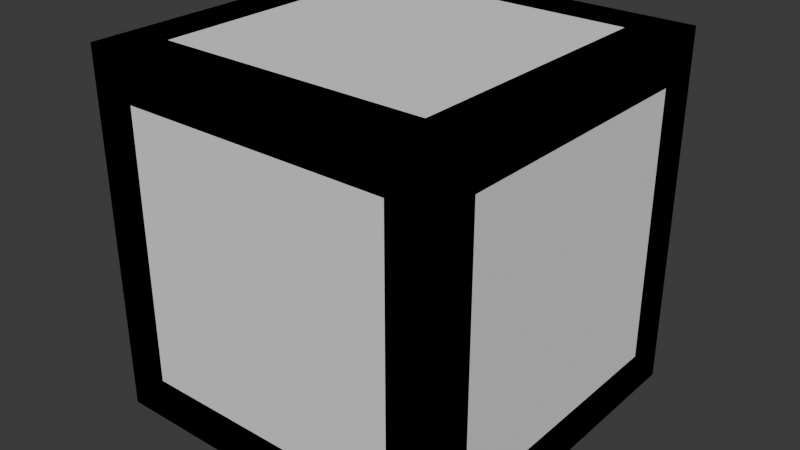 # Source: Crate_2.blend  (saved by Blender 5.0.118; exported with 4.5.12 LTS)
import bpy
from mathutils import Matrix  # noqa: F401  (used for matrix-valued properties, if any)

bpy.ops.wm.read_factory_settings(use_empty=True)
scene = bpy.context.scene
scene.name = 'Scene'

# ---- collections
col_collection = bpy.data.collections.new('Collection'); scene.collection.children.link(col_collection)

# ---- images (referenced by path relative to the original .blend; pixels are not part of the script)
import os
ASSET_DIR = os.environ.get("B2B_ASSET_DIR", "")  # directory of the original .blend (textures are referenced by path, not embedded)
HERE = os.path.dirname(os.path.abspath(__file__))  # packed textures are extracted next to this script under _unpacked/

def load_image(name, relpath, width, height, colorspace="sRGB"):
    """Load a texture the original file referenced (path relative to the .blend, or extracted next to this script)."""
    p = next((c for c in (os.path.join(HERE, relpath), os.path.join(ASSET_DIR, relpath)) if relpath and os.path.exists(c)), "")
    if p:
        img = bpy.data.images.load(p, check_existing=True)
        img.name = name
    else:  # same state as the original file: an image datablock whose file is absent (Cycles renders it pink)
        img = bpy.data.images.new(name, width, height)
        img.source = "FILE"
        img.filepath = "//" + (relpath or name)
    img.colorspace_settings.name = colorspace
    return img
img_planks023c_1k_png_color_png = load_image('Planks023C_1K-PNG_Color.png', 'ModelTextures/Planks023c/Planks023C_1K-PNG_Color.png', 1024, 1024, 'sRGB')
img_planks023c_1k_png_roughness_png = load_image('Planks023C_1K-PNG_Roughness.png', 'ModelTextures/Planks023c/Planks023C_1K-PNG_Roughness.png', 1024, 1024, 'sRGB')

# ---- materials (node trees are filled in below, after node groups)
mat_material_001 = bpy.data.materials.new('Material.001')

# ---- material node trees
mat_material_001.use_nodes = True; mat_material_001.node_tree.nodes.clear()
_N = mat_material_001.node_tree.nodes; _L = mat_material_001.node_tree.links
n0 = _N.new('ShaderNodeBsdfPrincipled'); n0.name = 'Principled BSDF'; n0.location = (-200, 100)
n1 = _N.new('ShaderNodeOutputMaterial'); n1.name = 'Material Output'; n1.location = (200, 100)
n2 = _N.new('ShaderNodeTexImage'); n2.name = 'Image Texture'; n2.location = (-490, 80)
n2.image = img_planks023c_1k_png_color_png
n3 = _N.new('ShaderNodeTexImage'); n3.name = 'Image Texture.001'; n3.location = (-490, 60)
n3.image = img_planks023c_1k_png_roughness_png
_L.new(n0.outputs[0], n1.inputs[0])
_L.new(n2.outputs[0], n0.inputs[0])
_L.new(n3.outputs[1], n0.inputs[2])
n1.is_active_output = True

# ---- world
world_world = bpy.data.worlds.new('World'); scene.world = world_world
world_world.use_nodes = True; world_world.node_tree.nodes.clear()
_N = world_world.node_tree.nodes; _L = world_world.node_tree.links
n0 = _N.new('ShaderNodeOutputWorld'); n0.name = 'World Output'; n0.location = (200, 100)
n1 = _N.new('ShaderNodeBackground'); n1.name = 'Background'; n1.location = (-200, 100)
n1.inputs[0].default_value = (0.05088, 0.05088, 0.05088, 1.0)
_L.new(n1.outputs[0], n0.inputs[0])
n0.is_active_output = True
world_world.color = (0.05088, 0.05088, 0.05088)
world_world.sun_shadow_jitter_overblur = 0.0

# ---- meshes
me_cube_002 = bpy.data.meshes.new('Cube.002')
me_cube_002.from_pydata([(0.5657, 0.6944, 0.5657), (-0.5657, 0.6944, -0.5657), (0.5657, 0.641, 0.4839), (-0.4839, 0.641, -0.5657), (-0.5657, 0.641, -0.4839), (0.4839, 0.641, 0.5657), (-0.4839, 0.6944, -0.5657), (0.5657, 0.6944, 0.4839), (0.4839, 0.6944, 0.5657), (-0.5657, 0.6944, -0.4839), (-0.6944, 0.5657, 0.5657), (-0.6944, -0.5657, -0.5657), (-0.641, 0.5657, 0.4839), (-0.641, -0.4839, -0.5657), (-0.641, -0.5657, -0.4839), (-0.641, 0.4839, 0.5657), (-0.6944, -0.4839, -0.5657), (-0.6944, 0.5657, 0.4839), (-0.6944, 0.4839, 0.5657), (-0.6944, -0.5657, -0.4839), (-0.5657, -0.6944, 0.5657), (0.5657, -0.6944, -0.5657), (-0.5657, -0.641, 0.4839), (0.4839, -0.641, -0.5657), (0.5657, -0.641, -0.4839), (-0.4839, -0.641, 0.5657), (0.4839, -0.6944, -0.5657), (-0.5657, -0.6944, 0.4839), (-0.4839, -0.6944, 0.5657), (0.5657, -0.6944, -0.4839), (0.6944, -0.5657, 0.5657), (0.6944, 0.5657, -0.5657), (0.641, -0.5657, 0.4839), (0.641, 0.4839, -0.5657), (0.641, 0.5657, -0.4839), (0.641, -0.4839, 0.5657), (0.6944, 0.4839, -0.5657), (0.6944, -0.5657, 0.4839), (0.6944, -0.4839, 0.5657), (0.6944, 0.5657, -0.4839), (-0.5657, 0.5657, 0.6944), (0.5657, -0.5657, 0.6944), (-0.5657, 0.4839, 0.641), (0.4839, -0.5657, 0.641), (0.5657, -0.4839, 0.641), (-0.4839, 0.5657, 0.641), (0.4839, -0.5657, 0.6944), (-0.5657, 0.4839, 0.6944), (-0.4839, 0.5657, 0.6944), (0.5657, -0.4839, 0.6944), (-0.5657, -0.5657, -0.6944), (0.5657, 0.5657, -0.6944), (-0.5657, -0.4839, -0.641), (0.4839, 0.5657, -0.641), (0.5657, 0.4839, -0.641), (-0.4839, -0.5657, -0.641), (0.4839, 0.5657, -0.6944), (-0.5657, -0.4839, -0.6944), (-0.4839, -0.5657, -0.6944), (0.5657, 0.4839, -0.6944), (-0.75, -0.75, -0.75), (-0.75, -0.75, 0.75), (-0.75, 0.75, -0.75), (-0.75, 0.75, 0.75), (0.75, -0.75, -0.75), (0.75, -0.75, 0.75), (0.75, 0.75, -0.75), (0.75, 0.75, 0.75), (-0.75, -0.5657, -0.5657), (-0.75, -0.5657, 0.5657), (-0.75, 0.5657, 0.5657), (-0.75, 0.5657, -0.5657), (-0.5657, 0.75, -0.5657), (-0.5657, 0.75, 0.5657), (0.5657, 0.75, 0.5657), (0.5657, 0.75, -0.5657), (0.75, 0.5657, -0.5657), (0.75, 0.5657, 0.5657), (0.75, -0.5657, 0.5657), (0.75, -0.5657, -0.5657), (0.5657, -0.75, -0.5657), (0.5657, -0.75, 0.5657), (-0.5657, -0.75, 0.5657), (-0.5657, -0.75, -0.5657), (-0.5657, 0.5657, -0.75), (0.5657, 0.5657, -0.75), (0.5657, -0.5657, -0.75), (-0.5657, -0.5657, -0.75), (0.5657, 0.5657, 0.75), (-0.5657, 0.5657, 0.75), (-0.5657, -0.5657, 0.75), (0.5657, -0.5657, 0.75), (-0.6515, -0.5657, -0.5657), (-0.6515, -0.5657, 0.5657), (-0.6515, 0.5657, 0.5657), (-0.6515, 0.5657, -0.5657), (-0.5657, 0.6515, -0.5657), (-0.5657, 0.6515, 0.5657), (0.5657, 0.6515, 0.5657), (0.5657, 0.6515, -0.5657), (0.6515, 0.5657, -0.5657), (0.6515, 0.5657, 0.5657), (0.6515, -0.5657, 0.5657), (0.6515, -0.5657, -0.5657), (0.5657, -0.6515, -0.5657), (0.5657, -0.6515, 0.5657), (-0.5657, -0.6515, 0.5657), (-0.5657, -0.6515, -0.5657), (-0.5657, 0.5657, -0.6515), (0.5657, 0.5657, -0.6515), (0.5657, -0.5657, -0.6515), (-0.5657, -0.5657, -0.6515), (0.5657, 0.5657, 0.6515), (-0.5657, 0.5657, 0.6515), (-0.5657, -0.5657, 0.6515), (0.5657, -0.5657, 0.6515)], [], [(9, 1, 6, 7, 0, 8), (8, 5, 4, 9), (2, 7, 6, 3), (19, 11, 16, 17, 10, 18), (18, 15, 14, 19), (12, 17, 16, 13), (29, 21, 26, 27, 20, 28), (28, 25, 24, 29), (22, 27, 26, 23), (39, 31, 36, 37, 30, 38), (38, 35, 34, 39), (32, 37, 36, 33), (49, 41, 46, 47, 40, 48), (48, 45, 44, 49), (42, 47, 46, 43), (59, 51, 56, 57, 50, 58), (58, 55, 54, 59), (52, 57, 56, 53), (75, 72, 96, 99), (76, 77, 101, 100), (71, 68, 92, 95), (72, 73, 97, 96), (68, 69, 93, 92), (90, 91, 115, 114), (60, 61, 69, 68), (61, 63, 70, 69), (63, 62, 71, 70), (62, 60, 68, 71), (62, 63, 73, 72), (63, 67, 74, 73), (67, 66, 75, 74), (66, 62, 72, 75), (66, 67, 77, 76), (67, 65, 78, 77), (65, 64, 79, 78), (64, 66, 76, 79), (64, 65, 81, 80), (65, 61, 82, 81), (61, 60, 83, 82), (60, 64, 80, 83), (62, 66, 85, 84), (66, 64, 86, 85), (64, 60, 87, 86), (60, 62, 84, 87), (67, 63, 89, 88), (63, 61, 90, 89), (61, 65, 91, 90), (65, 67, 88, 91), (92, 93, 94, 95), (96, 97, 98, 99), (100, 101, 102, 103), (104, 105, 106, 107), (108, 109, 110, 111), (112, 113, 114, 115), (80, 81, 105, 104), (69, 70, 94, 93), (79, 76, 100, 103), (84, 85, 109, 108), (73, 74, 98, 97), (83, 80, 104, 107), (88, 89, 113, 112), (70, 71, 95, 94), (77, 78, 102, 101), (87, 84, 108, 111), (74, 75, 99, 98), (81, 82, 106, 105), (91, 88, 112, 115), (78, 79, 103, 102), (85, 86, 110, 109), (82, 83, 107, 106), (89, 90, 114, 113), (86, 87, 111, 110)])
_uv = me_cube_002.uv_layers.new(name='UVMap')
_uv.uv.foreach_set('vector', [0.8306, 0.1422, 0.8595, 0.1711, 0.8306, 0.2, 0.09082, 0.2, 0.06196, 0.1711, 0.09082, 0.1422, 0.09082, 0.1422, 0.09082, 0.1156, 0.8306, 0.1156, 0.8306, 0.1422, 0.09082, 0.2266, 0.09082, 0.2, 0.8306, 0.2, 0.8306, 0.2266, 0.8306, 0.4814, 0.8595, 0.5102, 0.8306, 0.5391, 0.09082, 0.5391, 0.06196, 0.5102, 0.09082, 0.4814, 0.09082, 0.4814, 0.09082, 0.4547, 0.8306, 0.4547, 0.8306, 0.4814, 0.09082, 0.5657, 0.09082, 0.5391, 0.8306, 0.5391, 0.8306, 0.5657, 0.8306, 0.2553, 0.8595, 0.2841, 0.8306, 0.313, 0.09082, 0.313, 0.06196, 0.2841, 0.09082, 0.2553, 0.09082, 0.2553, 0.09082, 0.2287, 0.8306, 0.2287, 0.8306, 0.2553, 0.09082, 0.3396, 0.09082, 0.313, 0.8306, 0.313, 0.8306, 0.3396, 0.09082, 0.426, 0.06196, 0.3972, 0.09082, 0.3683, 0.8306, 0.3683, 0.8595, 0.3972, 0.8306, 0.426, 0.8306, 0.426, 0.8306, 0.4526, 0.09082, 0.4526, 0.09082, 0.426, 0.8306, 0.3417, 0.8306, 0.3683, 0.09082, 0.3683, 0.09082, 0.3417, 0.09082, 0.6521, 0.06196, 0.6232, 0.09082, 0.5944, 0.8306, 0.5944, 0.8595, 0.6232, 0.8306, 0.6521, 0.8306, 0.6521, 0.8306, 0.6787, 0.09082, 0.6787, 0.09082, 0.6521, 0.8306, 0.5678, 0.8306, 0.5944, 0.09082, 0.5944, 0.09082, 0.5678, 0.09082, 0.7651, 0.06196, 0.7363, 0.09082, 0.7074, 0.8306, 0.7074, 0.8595, 0.7363, 0.8306, 0.7651, 0.8306, 0.7651, 0.8306, 0.7918, 0.09082, 0.7918, 0.09082, 0.7651, 0.8306, 0.6808, 0.8306, 0.7074, 0.09082, 0.7074, 0.09082, 0.6808, 0.973, 0.2734, 0.973, 0.4996, 0.9504, 0.479, 0.9541, 0.2937, 0.2243, 0.5028, 0.0003574, 0.5015, 0.01926, 0.4812, 0.2017, 0.4822, 0.973, 0.7734, 0.973, 0.9996, 0.9504, 0.979, 0.9541, 0.7937, 0.973, 0.4996, 0.749, 0.4983, 0.7679, 0.478, 0.9504, 0.479, 0.973, 0.9996, 0.749, 0.9983, 0.7679, 0.978, 0.9504, 0.979, 0.2243, 0.7528, 0.0003574, 0.7515, 0.01926, 0.7312, 0.2017, 0.7322, 0.4903, 1.059, 0.04289, 1.059, 0.09785, 1.004, 0.4353, 1.004, 0.04289, 1.059, 0.04289, 0.6115, 0.09785, 0.6665, 0.09785, 1.004, 0.04289, 0.6115, 0.4903, 0.6115, 0.4353, 0.6665, 0.09785, 0.6665, 0.4903, 0.6115, 0.4903, 1.059, 0.4353, 1.004, 0.4353, 0.6665, 0.9389, 1.059, 0.4915, 1.059, 0.5465, 1.004, 0.884, 1.004, 0.4915, 1.059, 0.4915, 0.6115, 0.5465, 0.6665, 0.5465, 1.004, 0.4915, 0.6115, 0.9389, 0.6115, 0.884, 0.6665, 0.5465, 0.6665, 0.9389, 0.6115, 0.9389, 1.059, 0.884, 1.004, 0.884, 0.6665, 0.4903, -0.2857, 0.4903, 0.1617, 0.4353, 0.1067, 0.4353, -0.2308, 0.4903, 0.1617, 0.04289, 0.1617, 0.09785, 0.1067, 0.4353, 0.1067, 0.04289, 0.1617, 0.04289, -0.2857, 0.09785, -0.2308, 0.09785, 0.1067, 0.04289, -0.2857, 0.4903, -0.2857, 0.4353, -0.2308, 0.09785, -0.2308, 0.9389, -0.2857, 0.9389, 0.1617, 0.884, 0.1067, 0.884, -0.2308, 0.9389, 0.1617, 0.4915, 0.1617, 0.5465, 0.1067, 0.884, 0.1067, 0.4915, 0.1617, 0.4915, -0.2857, 0.5465, -0.2308, 0.5465, 0.1067, 0.4915, -0.2857, 0.9389, -0.2857, 0.884, -0.2308, 0.5465, -0.2308, 0.4915, 0.1629, 0.9389, 0.1629, 0.884, 0.2179, 0.5465, 0.2179, 0.9389, 0.1629, 0.9389, 0.6103, 0.884, 0.5553, 0.884, 0.2179, 0.9389, 0.6103, 0.4915, 0.6103, 0.5465, 0.5553, 0.884, 0.5553, 0.4915, 0.6103, 0.4915, 0.1629, 0.5465, 0.2179, 0.5465, 0.5553, 0.4903, 0.6103, 0.04289, 0.6103, 0.09785, 0.5553, 0.4353, 0.5553, 0.04289, 0.6103, 0.04289, 0.1629, 0.09785, 0.2179, 0.09785, 0.5553, 0.04289, 0.1629, 0.4903, 0.1629, 0.4353, 0.2179, 0.09785, 0.2179, 0.4903, 0.1629, 0.4903, 0.6103, 0.4353, 0.5553, 0.4353, 0.2179, 0.9504, 0.979, 0.7679, 0.978, 0.7716, 0.7927, 0.9541, 0.7937, 0.9504, 0.479, 0.7679, 0.478, 0.7716, 0.2927, 0.9541, 0.2937, 0.2017, 0.4822, 0.01926, 0.4812, 0.02295, 0.2959, 0.2054, 0.2969, 0.9504, 0.229, 0.7679, 0.228, 0.7716, 0.04272, 0.9541, 0.04367, 0.9504, 0.729, 0.7679, 0.728, 0.7716, 0.5427, 0.9541, 0.5437, 0.02295, 0.5459, 0.2054, 0.5469, 0.2017, 0.7322, 0.01926, 0.7312, 0.973, 0.2496, 0.749, 0.2483, 0.7679, 0.228, 0.9504, 0.229, 0.749, 0.9983, 0.749, 0.7721, 0.7716, 0.7927, 0.7679, 0.978, 0.2243, 0.2766, 0.2243, 0.5028, 0.2017, 0.4822, 0.2054, 0.2969, 0.973, 0.7496, 0.749, 0.7483, 0.7679, 0.728, 0.9504, 0.729, 0.749, 0.4983, 0.749, 0.2721, 0.7716, 0.2927, 0.7679, 0.478, 0.973, 0.02338, 0.973, 0.2496, 0.9504, 0.229, 0.9541, 0.04367, 0.0003573, 0.5253, 0.2243, 0.5266, 0.2054, 0.5469, 0.02295, 0.5459, 0.749, 0.7721, 0.973, 0.7734, 0.9541, 0.7937, 0.7716, 0.7927, 0.0003574, 0.5015, 0.0003574, 0.2753, 0.02295, 0.2959, 0.01926, 0.4812, 0.973, 0.5234, 0.973, 0.7496, 0.9504, 0.729, 0.9541, 0.5437, 0.749, 0.2721, 0.973, 0.2734, 0.9541, 0.2937, 0.7716, 0.2927, 0.749, 0.2483, 0.749, 0.02206, 0.7716, 0.04272, 0.7679, 0.228, 0.0003574, 0.7515, 0.0003573, 0.5253, 0.02295, 0.5459, 0.01926, 0.7312, 0.0003574, 0.2753, 0.2243, 0.2766, 0.2054, 0.2969, 0.02295, 0.2959, 0.749, 0.7483, 0.749, 0.5221, 0.7716, 0.5427, 0.7679, 0.728, 0.749, 0.02206, 0.973, 0.02338, 0.9541, 0.04367, 0.7716, 0.04272, 0.2243, 0.5266, 0.2243, 0.7528, 0.2017, 0.7322, 0.2054, 0.5469, 0.749, 0.5221, 0.973, 0.5234, 0.9541, 0.5437, 0.7716, 0.5427])
me_cube_002.materials.append(mat_material_001)
me_cube_002.update()
me_cube = bpy.data.meshes.new('Cube')
me_cube.from_pydata([(-0.75, -0.75, -0.75), (-0.75, -0.75, 0.75), (-0.75, 0.75, -0.75), (-0.75, 0.75, 0.75), (0.75, -0.75, -0.75), (0.75, -0.75, 0.75), (0.75, 0.75, -0.75), (0.75, 0.75, 0.75)], [], [(0, 1, 3, 2), (2, 3, 7, 6), (6, 7, 5, 4), (4, 5, 1, 0), (2, 6, 4, 0), (7, 3, 1, 5)])
_uv = me_cube.uv_layers.new(name='UVMap')
_uv.uv.foreach_set('vector', [0.375, 0.0, 0.625, 0.0, 0.625, 0.25, 0.375, 0.25, 0.375, 0.25, 0.625, 0.25, 0.625, 0.5, 0.375, 0.5, 0.375, 0.5, 0.625, 0.5, 0.625, 0.75, 0.375, 0.75, 0.375, 0.75, 0.625, 0.75, 0.625, 1.0, 0.375, 1.0, 0.125, 0.5, 0.375, 0.5, 0.375, 0.75, 0.125, 0.75, 0.625, 0.5, 0.875, 0.5, 0.875, 0.75, 0.625, 0.75])
me_cube.update()

# ---- objects
ob_crate = bpy.data.objects.new('Crate', me_cube_002)
ob_empty = bpy.data.objects.new('Empty', None)
ob_crate_convcolonly = bpy.data.objects.new('Crate-convcolonly', me_cube)

# ---- transforms, parenting, visibility, modifiers, constraints
ob_crate.location = (0.0, 0.0, 0.0)
ob_empty.location = (0.0, 0.0, 0.0)
ob_empty.rotation_euler = (0.0, -0.0, 1.571)
ob_crate_convcolonly.location = (0.0, 0.0, 0.0)
ob_crate_convcolonly.display_type = 'WIRE'

# ---- collection membership
col_collection.objects.link(ob_crate)
col_collection.objects.link(ob_empty)
col_collection.objects.link(ob_crate_convcolonly)

# ---- scene / render settings (as saved in the file)
scene.frame_start = 1; scene.frame_end = 250; scene.frame_set(1)
scene.render.engine = 'BLENDER_EEVEE_NEXT'
scene.render.bake_bias = 0.0
scene.render.bake_samples = 0
scene.cycles.sampling_pattern = 'TABULATED_SOBOL'
scene.eevee.use_volume_custom_range = False
bpy.context.view_layer.update()

# ---- added for rendering (the .blend has no active camera and no usable light): camera, sun
cam_auto = bpy.data.cameras.new('AutoCamera')
cam_auto.lens = 50.0
cam_auto.sensor_width = 36.0
cam_auto.clip_end = 1000.0
ob_auto_camera = bpy.data.objects.new('AutoCamera', cam_auto)
scene.collection.objects.link(ob_auto_camera)
ob_auto_camera.location = (2.4038, -2.88457, 1.92304)
ob_auto_camera.rotation_euler = (1.09748, -7.21219e-08, 0.694738)
scene.camera = ob_auto_camera
light_auto_sun = bpy.data.lights.new('AutoSun', 'SUN')
light_auto_sun.energy = 3.0
light_auto_sun.angle = 0.0523599
ob_auto_sun = bpy.data.objects.new('AutoSun', light_auto_sun)
scene.collection.objects.link(ob_auto_sun)
ob_auto_sun.rotation_euler = (0.872665, 0.174533, 0.523599)
bpy.context.view_layer.update()
